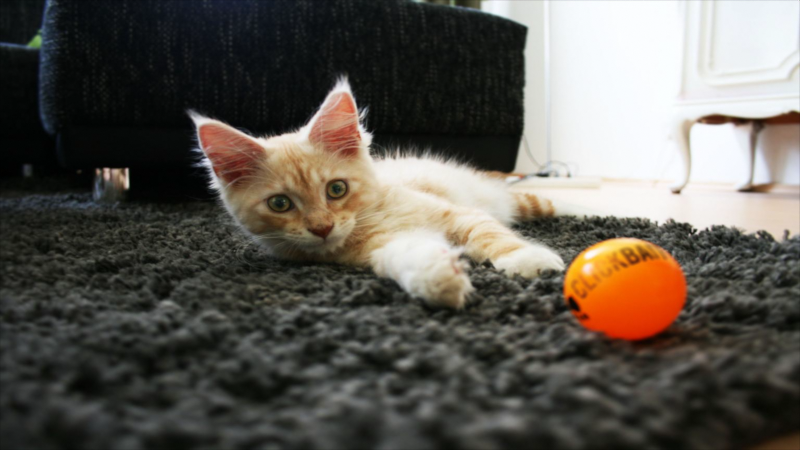 # Source: TohmCameraMapping_release.blend  (saved by Blender 4.5.91; exported with 4.5.12 LTS)
import bpy
from mathutils import Matrix  # noqa: F401  (used for matrix-valued properties, if any)

bpy.ops.wm.read_factory_settings(use_empty=True)
scene = bpy.context.scene
scene.name = 'Scene'

# ---- images (referenced by path relative to the original .blend; pixels are not part of the script)
import os
ASSET_DIR = os.environ.get("B2B_ASSET_DIR", "")  # directory of the original .blend (textures are referenced by path, not embedded)
HERE = os.path.dirname(os.path.abspath(__file__))  # packed textures are extracted next to this script under _unpacked/

def load_image(name, relpath, width, height, colorspace="sRGB"):
    """Load a texture the original file referenced (path relative to the .blend, or extracted next to this script)."""
    p = next((c for c in (os.path.join(HERE, relpath), os.path.join(ASSET_DIR, relpath)) if relpath and os.path.exists(c)), "")
    if p:
        img = bpy.data.images.load(p, check_existing=True)
        img.name = name
    else:  # same state as the original file: an image datablock whose file is absent (Cycles renders it pink)
        img = bpy.data.images.new(name, width, height)
        img.source = "FILE"
        img.filepath = "//" + (relpath or name)
    img.colorspace_settings.name = colorspace
    return img
img_cat_pet_longhair_cat_clickbait_png = load_image('cat_pet_longhair_cat_clickbait.png', '_unpacked/cat_pet_longhair_cat_clickbait.7551572c.png', 1536, 1024, 'sRGB')

# ---- materials (node trees are filled in below, after node groups)
mat_tohmcameramappingmaterial_group = bpy.data.materials.new('TohmCameraMappingMaterial_Group')
mat_tohmcameramappingmaterial_group.alpha_threshold = 0.0
mat_tohmcameramappingmaterial_group.use_transparent_shadow = False
mat_tohmcameramappingmaterial_group.roughness = 0.5
mat_tohmcameramappingmaterial_group.line_color = (0.0, 0.0, 0.0, 1.0)

# ---- node groups
ng_tohmcameramappingnodetree = bpy.data.node_groups.new('TohmCameraMappingNodeTree', 'ShaderNodeTree')
_s = ng_tohmcameramappingnodetree.interface.new_socket(name='Coordinates', in_out='OUTPUT', socket_type='NodeSocketVector')
_s = ng_tohmcameramappingnodetree.interface.new_socket(name='Object Coordinates', in_out='INPUT', socket_type='NodeSocketVector')
_s = ng_tohmcameramappingnodetree.interface.new_socket(name='Focal Length', in_out='INPUT', socket_type='NodeSocketFloat')
_s.default_value = 0.5
_s.min_value = -1e+04
_s.max_value = 1e+04
_s = ng_tohmcameramappingnodetree.interface.new_socket(name='Sensor Size', in_out='INPUT', socket_type='NodeSocketFloat')
_s.default_value = 0.5
_s.min_value = -1e+04
_s.max_value = 1e+04
_s = ng_tohmcameramappingnodetree.interface.new_socket(name='Scene Width', in_out='INPUT', socket_type='NodeSocketFloat')
_s.default_value = 0.5
_s.min_value = -1e+04
_s.max_value = 1e+04
_s = ng_tohmcameramappingnodetree.interface.new_socket(name='Scene Height', in_out='INPUT', socket_type='NodeSocketFloat')
_s.default_value = 0.5
_s.min_value = -1e+04
_s.max_value = 1e+04
_N = ng_tohmcameramappingnodetree.nodes; _L = ng_tohmcameramappingnodetree.links
n0 = _N.new('NodeGroupOutput'); n0.name = 'Group Output'; n0.location = (1000, 60)
n1 = _N.new('NodeGroupInput'); n1.name = 'Group Input'; n1.location = (-800, 0)
n2 = _N.new('ShaderNodeSeparateXYZ'); n2.name = 'Separate XYZ.001'; n2.location = (-640, 50)
n3 = _N.new('ShaderNodeMath'); n3.name = 'Math.003'; n3.location = (-480, 50)
n3.operation = 'MULTIPLY'
n3.inputs[1].default_value = -1.0
n4 = _N.new('ShaderNodeVectorMath'); n4.name = 'Vector Math.004'; n4.location = (-320, 150)
n4.operation = 'DIVIDE'
n5 = _N.new('ShaderNodeMath'); n5.name = 'Math.004'; n5.location = (-60, 10)
n5.operation = 'DIVIDE'
n6 = _N.new('ShaderNodeVectorMath'); n6.name = 'Vector Math.005'; n6.location = (100, 110)
n6.operation = 'MULTIPLY'
n7 = _N.new('ShaderNodeMath'); n7.name = 'Math.005'; n7.location = (320, -70)
n7.operation = 'DIVIDE'
n8 = _N.new('ShaderNodeCombineXYZ'); n8.name = 'Combine XYZ.001'; n8.location = (480, -70)
n8.inputs[0].default_value = 1.0
n8.inputs[2].default_value = 1.0
n9 = _N.new('ShaderNodeVectorMath'); n9.name = 'Vector Math.006'; n9.location = (640, 50)
n9.operation = 'MULTIPLY'
n10 = _N.new('ShaderNodeVectorMath'); n10.name = 'Vector Math.007'; n10.location = (820, 50)
n10.inputs[1].default_value = (0.5, 0.5, 0.0)
n11 = _N.new('NodeGroupInput'); n11.name = 'Group Input.001'; n11.location = (-480, 160)
n12 = _N.new('NodeGroupInput'); n12.name = 'Group Input.002'; n12.location = (-220, -40)
n13 = _N.new('NodeGroupInput'); n13.name = 'Group Input.003'; n13.location = (160, -80)
_L.new(n4.outputs[0], n6.inputs[0])
_L.new(n3.outputs[0], n4.inputs[1])
_L.new(n1.outputs[0], n2.inputs[0])
_L.new(n2.outputs[2], n3.inputs[0])
_L.new(n9.outputs[0], n10.inputs[0])
_L.new(n6.outputs[0], n9.inputs[0])
_L.new(n8.outputs[0], n9.inputs[1])
_L.new(n5.outputs[0], n6.inputs[1])
_L.new(n7.outputs[0], n8.inputs[1])
_L.new(n11.outputs[0], n4.inputs[0])
_L.new(n12.outputs[1], n5.inputs[0])
_L.new(n12.outputs[2], n5.inputs[1])
_L.new(n13.outputs[3], n7.inputs[0])
_L.new(n13.outputs[4], n7.inputs[1])
_L.new(n10.outputs[0], n0.inputs[0])
n0.is_active_output = True

# ---- material node trees
mat_tohmcameramappingmaterial_group.use_nodes = True; mat_tohmcameramappingmaterial_group.node_tree.nodes.clear()

# ---- world
world_world = bpy.data.worlds.new('World'); scene.world = world_world
world_world.use_nodes = True; world_world.node_tree.nodes.clear()
_N = world_world.node_tree.nodes; _L = world_world.node_tree.links
n0 = _N.new('ShaderNodeOutputWorld'); n0.name = 'World Output'; n0.location = (300, 300)
n1 = _N.new('ShaderNodeBackground'); n1.name = 'Background'; n1.location = (10, 300)
n1.inputs[0].default_value = (0.05088, 0.05088, 0.05088, 1.0)
_L.new(n1.outputs[0], n0.inputs[0])
n0.is_active_output = True
world_world.color = (0.05088, 0.05088, 0.05088)
world_world.use_sun_shadow = False
world_world.sun_shadow_jitter_overblur = 0.0

# ---- cameras
cam_camera = bpy.data.cameras.new('Camera')
cam_camera.sensor_fit = 'HORIZONTAL'
cam_camera.clip_end = 100.0
cam_camera.ortho_scale = 7.314

# ---- meshes
me_plane = bpy.data.meshes.new('Plane')
me_plane.from_pydata([(-1.0, -1.0, 0.0), (1.0, -1.0, 0.0), (-1.0, 1.0, 0.0), (1.0, 1.0, 0.0), (-1.0, 1.0, 1.885), (1.0, 1.0, 1.885)], [], [(0, 1, 3, 2), (2, 3, 5, 4)])
_uv = me_plane.uv_layers.new(name='UVMap')
_uv.uv.foreach_set('vector', [0.0, 0.0, 1.0, 0.0, 1.0, 1.0, 0.0, 1.0, 0.0, 1.0, 1.0, 1.0, 1.0, 1.0, 0.0, 1.0])
me_plane.materials.append(mat_tohmcameramappingmaterial_group)
me_plane.update()

# ---- objects
ob_tohmcameramapping_democamera = bpy.data.objects.new('TohmCameraMapping_DemoCamera', cam_camera)
ob_tohmcameramapping_demoobject = bpy.data.objects.new('TohmCameraMapping_DemoObject', me_plane)
_N = mat_tohmcameramappingmaterial_group.node_tree.nodes; _L = mat_tohmcameramappingmaterial_group.node_tree.links
n0 = _N.new('ShaderNodeTexImage'); n0.name = 'Image Texture'; n0.location = (-440, 300)
n0.image = img_cat_pet_longhair_cat_clickbait_png
n0.extension = 'CLIP'
n1 = _N.new('ShaderNodeOutputMaterial'); n1.name = 'Material Output'; n1.location = (-160, 280)
n2 = _N.new('ShaderNodeGroup'); n2.name = 'Group'; n2.location = (-940, 60)
n2.width = 280
n2.node_tree = ng_tohmcameramappingnodetree
n2.inputs[1].default_value = 50.0
n2.inputs[2].default_value = 36.0
n2.inputs[3].default_value = 1920.0
n2.inputs[4].default_value = 1080.0
n3 = _N.new('ShaderNodeTexCoord'); n3.name = 'Texture Coordinate.001'; n3.location = (-1340, 80)
n3.width = 360
n3.object = ob_tohmcameramapping_democamera
_L.new(n0.outputs[0], n1.inputs[0])
_L.new(n3.outputs[3], n2.inputs[0])
_L.new(n2.outputs[0], n0.inputs[0])
n1.is_active_output = True

# ---- transforms, parenting, visibility, modifiers, constraints
ob_tohmcameramapping_democamera.location = (-0.5313, -3.587, 2.619)
ob_tohmcameramapping_democamera.rotation_euler = (1.259, -0.09004, -0.02574)
ob_tohmcameramapping_democamera.lock_rotations_4d = False
ob_tohmcameramapping_democamera.empty_display_type = 'ARROWS'
ob_tohmcameramapping_democamera.color = (0.0, 0.0, 0.0, 0.0)
ob_tohmcameramapping_democamera.display_type = 'WIRE'
ob_tohmcameramapping_democamera.lineart.crease_threshold = 0.0
ob_tohmcameramapping_demoobject.location = (0.0, 0.0, 0.0)
ob_tohmcameramapping_demoobject.scale = (3.948, 2.122, 2.122)

# ---- collection membership
scene.collection.objects.link(ob_tohmcameramapping_democamera)
scene.collection.objects.link(ob_tohmcameramapping_demoobject)

# ---- scene / render settings (as saved in the file)
scene.camera = ob_tohmcameramapping_democamera
scene.frame_start = 1; scene.frame_end = 250; scene.frame_set(1)
scene.render.engine = 'BLENDER_EEVEE_NEXT'
scene.cycles.sampling_pattern = 'TABULATED_SOBOL'
scene.view_settings.view_transform = 'Standard'
bpy.context.view_layer.update()

# ---- added for rendering (the .blend has no usable light): sun
light_auto_sun = bpy.data.lights.new('AutoSun', 'SUN')
light_auto_sun.energy = 3.0
light_auto_sun.angle = 0.0523599
ob_auto_sun = bpy.data.objects.new('AutoSun', light_auto_sun)
scene.collection.objects.link(ob_auto_sun)
ob_auto_sun.rotation_euler = (0.872665, 0.174533, 0.523599)
bpy.context.view_layer.update()
